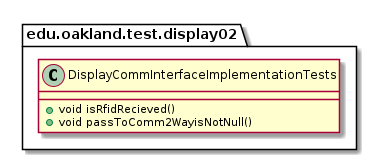

The diagram above was rendered by PlantUML. Its source (embedded in the PNG):
@startuml DisplayCommInterfaceImplementationTests

package edu.oakland.test.display02 {
    class DisplayCommInterfaceImplementationTests {
        + void isRfidRecieved()
        + void passToComm2WayisNotNull()
    }
}

@enduml